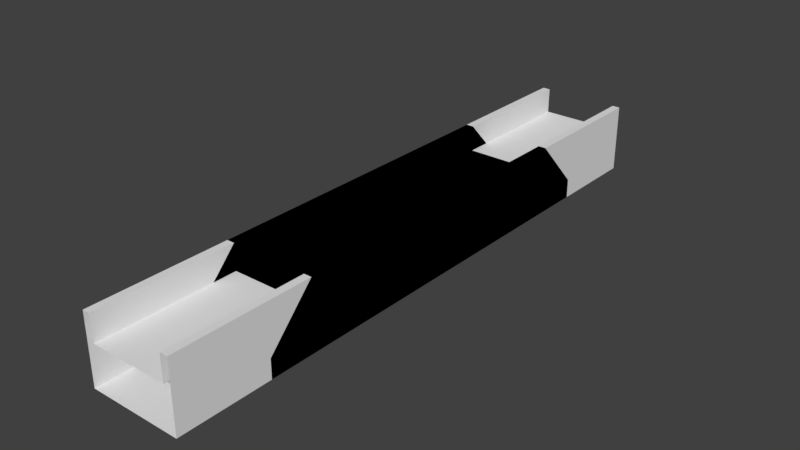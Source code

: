 # Source: Newbridge_60d.blend  (saved by Blender 2.78.0; exported with 4.5.12 LTS)
import bpy
from mathutils import Matrix  # noqa: F401  (used for matrix-valued properties, if any)

bpy.ops.wm.read_factory_settings(use_empty=True)
scene = bpy.context.scene
scene.name = 'Scene'

# ---- collections
col_collection_1 = bpy.data.collections.new('Collection 1'); scene.collection.children.link(col_collection_1)

# ---- materials (node trees are filled in below, after node groups)
mat_material_001 = bpy.data.materials.new('Material.001')
mat_material_001.alpha_threshold = 0.0
mat_material_001.use_transparent_shadow = False
mat_material_001.roughness = 0.5

# ---- material node trees

# ---- world
world_world = bpy.data.worlds.new('World'); scene.world = world_world
world_world.color = (0.05088, 0.05088, 0.05088)
world_world.use_sun_shadow = False
world_world.sun_shadow_jitter_overblur = 0.0
world_world.cycles.sampling_method = 'MANUAL'

# ---- meshes
me_cube_001 = bpy.data.meshes.new('Cube.001')
me_cube_001.from_pydata([(-0.6674, -2.963, 0.02893), (-0.6674, -2.299, 0.6422), (-0.5576, -2.963, 0.02893), (-0.5576, -2.299, 0.6422), (-0.6674, -2.299, 0.02893), (-0.5576, -2.299, 0.02893), (-0.6674, -2.299, 1.013), (-0.5576, -2.299, 1.013), (-0.6674, -2.963, 0.3027), (-0.5576, -2.963, 0.3027), (-0.6674, -2.299, 0.3027), (0.6687, -2.963, 0.02893), (0.6687, -2.299, 0.6422), (0.557, -2.963, 0.02893), (0.557, -2.299, 0.6422), (0.6687, -2.299, 0.02893), (0.557, -2.299, 0.02893), (0.6687, -2.299, 1.013), (0.557, -2.299, 1.013), (0.6687, -2.963, 0.3027), (0.557, -2.963, 0.3027), (0.6687, -2.299, 0.3027), (-0.001594, -2.299, 0.6422), (-0.001594, -2.963, 0.02893), (-0.001594, -2.299, 0.02893), (-0.001594, -2.963, 0.3027), (-0.6674, 4.291, 0.3027), (-0.5576, 4.291, 1.013), (-0.6674, 4.291, 1.013), (-0.5576, 4.291, 0.02893), (-0.6674, 4.291, 0.02893), (-0.001594, 4.291, 0.02893), (-0.6674, 4.291, 0.6422), (-0.5576, 4.291, 0.6422), (-0.001594, 4.291, 0.6422), (0.6687, 4.291, 0.3027), (0.557, 4.291, 1.013), (0.6687, 4.291, 1.013), (0.557, 4.291, 0.02893), (0.6687, 4.291, 0.02893), (0.6687, 4.291, 0.6422), (0.557, 4.291, 0.6422), (-0.6674, 1.404, 0.3027), (-0.5576, 1.404, 1.013), (-0.6674, 1.404, 1.013), (-0.5576, 1.404, 0.02893), (-0.6674, 1.404, 0.02893), (-0.001594, 1.404, 0.02893), (-0.6674, 1.404, 0.6422), (-0.5576, 1.404, 0.6422), (-0.001594, 1.404, 0.6422), (0.6687, 1.404, 0.3027), (0.557, 1.404, 1.013), (0.6687, 1.404, 1.013), (0.557, 1.404, 0.02893), (0.6687, 1.404, 0.02893), (0.6687, 1.404, 0.6422), (0.557, 1.404, 0.6422), (-0.6674, -1.545, 0.3027), (-0.5576, -1.545, 1.013), (-0.6674, -1.545, 1.013), (-0.5576, -1.545, 0.02893), (-0.001594, -1.545, 0.02893), (-0.6674, -1.545, 0.6422), (-0.5576, -1.545, 0.6422), (-0.001594, -1.545, 0.6422), (0.6687, -1.545, 0.3027), (0.557, -1.545, 1.013), (0.6687, -1.545, 1.013), (0.557, -1.545, 0.02893), (0.6687, -1.545, 0.6422), (0.557, -1.545, 0.6422), (-0.6674, -1.545, 0.02893), (0.6687, -1.545, 0.02893)], [], [(10, 8, 1), (5, 2, 0, 4), (9, 3, 7), (8, 6, 1), (64, 59, 7, 3), (2, 23, 25, 9), (60, 6, 7, 59), (61, 5, 4, 72), (58, 10, 1, 63), (0, 2, 9, 8), (4, 0, 8, 10), (23, 2, 5, 24), (9, 25, 22, 3), (7, 6, 8, 9), (21, 12, 19), (16, 15, 11, 13), (20, 18, 14), (19, 12, 17), (50, 34, 33, 49), (71, 14, 18, 67), (13, 20, 25, 23), (68, 67, 18, 17), (69, 73, 15, 16), (66, 70, 12, 21), (11, 19, 20, 13), (15, 21, 19, 11), (23, 24, 16, 13), (20, 14, 22, 25), (18, 20, 19, 17), (56, 40, 37, 53), (47, 31, 38, 54), (73, 66, 21, 15), (44, 28, 32, 48), (45, 29, 31, 47), (72, 4, 10, 58), (57, 41, 34, 50), (71, 57, 50, 65), (30, 46, 42, 26), (61, 45, 47, 62), (60, 44, 48, 63), (39, 35, 51, 55), (62, 47, 54, 69), (70, 56, 53, 68), (35, 40, 56, 51), (38, 39, 55, 54), (37, 36, 52, 53), (41, 57, 52, 36), (65, 50, 49, 64), (26, 42, 48, 32), (29, 45, 46, 30), (28, 44, 43, 27), (33, 27, 43, 49), (22, 65, 64, 3), (12, 70, 68, 17), (24, 62, 69, 16), (6, 60, 63, 1), (5, 61, 62, 24), (14, 71, 65, 22), (46, 72, 58, 42), (55, 51, 66, 73), (51, 56, 70, 66), (54, 55, 73, 69), (53, 52, 67, 68), (57, 71, 67, 52), (42, 58, 63, 48), (45, 61, 72, 46), (44, 60, 59, 43), (49, 43, 59, 64)])
me_cube_001.materials.append(mat_material_001)
me_cube_001.use_remesh_preserve_volume = False
me_cube_001.use_remesh_preserve_attributes = False
me_cube_001.use_mirror_vertex_groups = False
me_cube_001.update()

# ---- objects
ob_cube = bpy.data.objects.new('Cube', me_cube_001)

# ---- transforms, parenting, visibility, modifiers, constraints
ob_cube.location = (0.0, 0.0, 0.0)
ob_cube.lineart.crease_threshold = 0.0
_vg = ob_cube.vertex_groups.new(name='Group')
_m = ob_cube.modifiers.new('Mirror', 'MIRROR')
_m.use_axis = (False, True, False)
_m.use_clip = True

# ---- collection membership
col_collection_1.objects.link(ob_cube)

# ---- scene / render settings (as saved in the file)
scene.frame_start = 1; scene.frame_end = 250; scene.frame_set(0)
scene.render.engine = 'BLENDER_EEVEE_NEXT'
scene.render.resolution_percentage = 50
scene.render.dither_intensity = 0.0
scene.cycles.use_denoising = False
scene.cycles.samples = 128
scene.cycles.sampling_pattern = 'TABULATED_SOBOL'
scene.cycles.light_sampling_threshold = 0.0
scene.cycles.use_adaptive_sampling = False
scene.cycles.use_light_tree = False
scene.cycles.blur_glossy = 0.0
scene.cycles.sample_clamp_indirect = 0.0
scene.view_settings.view_transform = 'Standard'
bpy.context.view_layer.update()

# ---- added for rendering (the .blend has no active camera and no usable light): camera, sun
cam_auto = bpy.data.cameras.new('AutoCamera')
cam_auto.lens = 50.0
cam_auto.sensor_width = 36.0
cam_auto.clip_end = 1000.0
ob_auto_camera = bpy.data.objects.new('AutoCamera', cam_auto)
scene.collection.objects.link(ob_auto_camera)
ob_auto_camera.location = (8.08797, -9.70479, 6.99099)
ob_auto_camera.rotation_euler = (1.09748, -7.21219e-08, 0.694738)
scene.camera = ob_auto_camera
light_auto_sun = bpy.data.lights.new('AutoSun', 'SUN')
light_auto_sun.energy = 3.0
light_auto_sun.angle = 0.0523599
ob_auto_sun = bpy.data.objects.new('AutoSun', light_auto_sun)
scene.collection.objects.link(ob_auto_sun)
ob_auto_sun.rotation_euler = (0.872665, 0.174533, 0.523599)
bpy.context.view_layer.update()
